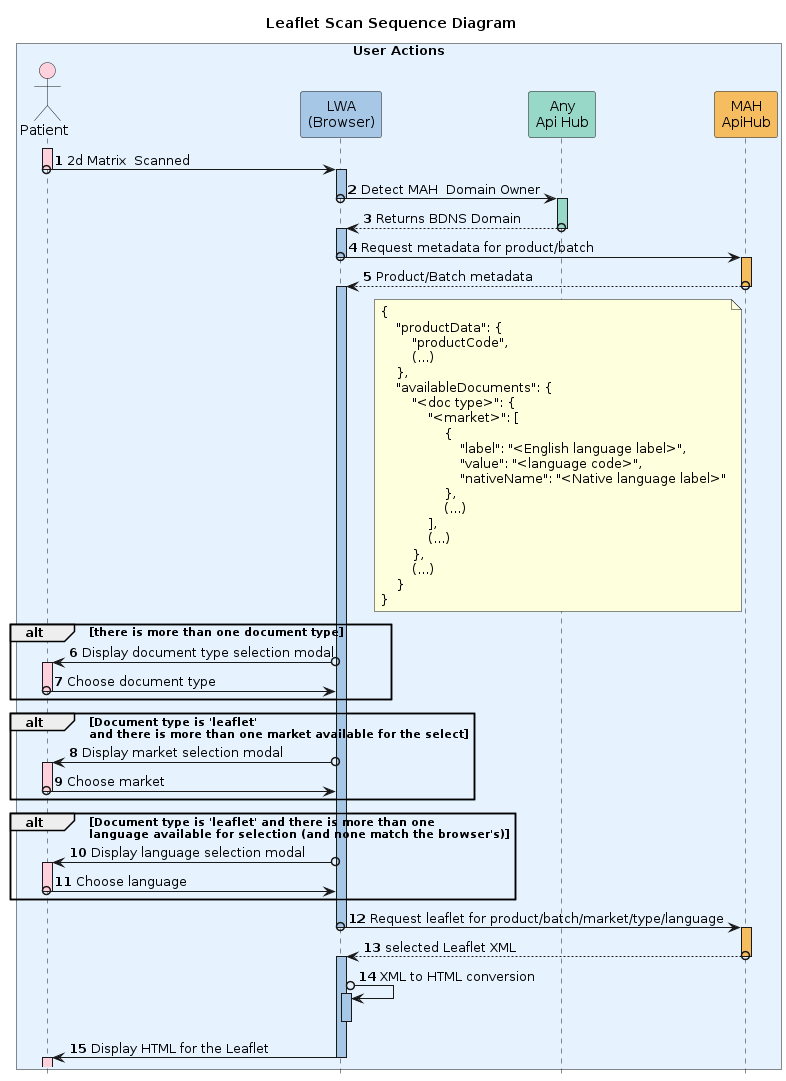

The diagram above was rendered by PlantUML. Its source (embedded in the PNG):
@startuml
hide footbox
autonumber
hide unlinked

box "User Actions" #E6F3FF
actor Patient as p #FFD1DC

participant "LWA\n(Browser)" as l #A7C7E7

participant "Any\nApi Hub" as a #98D8C8
participant "MAH\nApiHub" as b #F6BD60

title Leaflet Scan Sequence Diagram

activate p #FFD1DC
p o-> l: 2d Matrix  Scanned
deactivate p

activate l #A7C7E7
l o-> a : Detect MAH  Domain Owner
deactivate  l

activate a #98D8C8
return Returns BDNS Domain
deactivate a

activate l #A7C7E7
l o-> b : Request metadata for product/batch
deactivate l

activate b #F6BD60
return Product/Batch metadata
note left of b
{
    "productData": {
        "productCode",
        (...)
    },
    "availableDocuments": {
        "<doc type>": {
            "<market>": [
                {
                    "label": "<English language label>",
                    "value": "<language code>",
                    "nativeName": "<Native language label>"
                },
                (...)
            ],
            (...)
        },
        (...)
    }
}
end note
deactivate b

activate l #A7C7E7

alt there is more than one document type
l o-> p #FFD1DC: Display document type selection modal
activate p #FFD1DC
p o-> l #A7C7E7: Choose document type
deactivate p
end

alt Document type is 'leaflet'\nand there is more than one market available for the select
l o-> p #FFD1DC: Display market selection modal
activate p #FFD1DC
p o-> l #A7C7E7: Choose market
deactivate p
end

alt Document type is 'leaflet' and there is more than one\nlanguage available for selection (and none match the browser's)
l o-> p #FFD1DC: Display language selection modal
activate p #FFD1DC
p o-> l #A7C7E7: Choose language
deactivate p
end
l o-> b #F6BD60: Request leaflet for product/batch/market/type/language
deactivate l

activate b #F6BD60
return selected Leaflet XML
deactivate b

activate l #A7C7E7

l o-> l #A7C7E7: XML to HTML conversion
activate l #A7C7E7
deactivate l
l -> p #FFD1DC: Display HTML for the Leaflet
deactivate l
activate p #FFD1DC
end box

@enduml